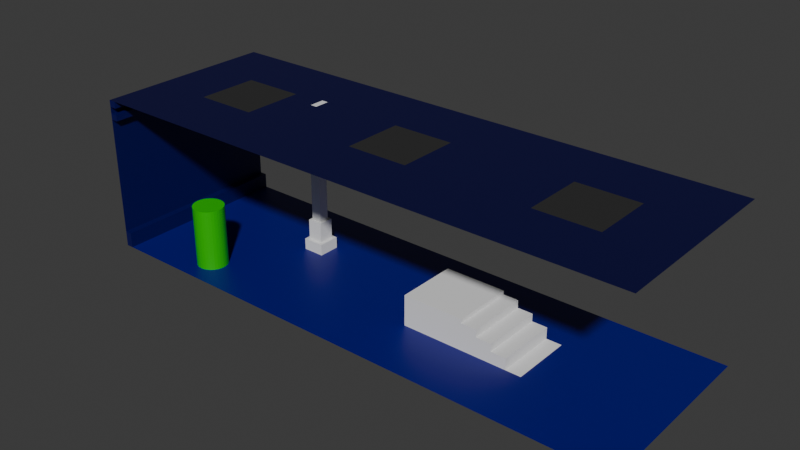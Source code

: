 # Source: ContructTomb.blend  (saved by Blender 4.3.34; exported with 4.5.12 LTS)
import bpy
from mathutils import Matrix  # noqa: F401  (used for matrix-valued properties, if any)

bpy.ops.wm.read_factory_settings(use_empty=True)
scene = bpy.context.scene
scene.name = 'Scene'

# ---- collections
col_floor = bpy.data.collections.new('Floor'); scene.collection.children.link(col_floor)
col_pillar = bpy.data.collections.new('Pillar'); scene.collection.children.link(col_pillar)
col_player = bpy.data.collections.new('Player'); scene.collection.children.link(col_player)
col_ceiling = bpy.data.collections.new('Ceiling'); scene.collection.children.link(col_ceiling)
col_wall = bpy.data.collections.new('Wall'); scene.collection.children.link(col_wall)

# ---- materials (node trees are filled in below, after node groups)
mat_dungeonfloorblue = bpy.data.materials.new('DungeonFloorBlue')
mat_dungeonfloorblue_001 = bpy.data.materials.new('DungeonFloorBlue.001')
mat_dungeonfloorblue_002 = bpy.data.materials.new('DungeonFloorBlue.002')
mat_playergreen = bpy.data.materials.new('PlayerGreen')
mat_dungeonceilingblue = bpy.data.materials.new('DungeonCeilingBlue')
mat_dungeonceiling_vent = bpy.data.materials.new('DungeonCeiling Vent')
mat_dungeonceiling_vent_001 = bpy.data.materials.new('DungeonCeiling Vent.001')
mat_dungeonceilingblue_001 = bpy.data.materials.new('DungeonCeilingBlue.001')
mat_dungeonceiling_vent_002 = bpy.data.materials.new('DungeonCeiling Vent.002')
mat_dungeonceilingblue_002 = bpy.data.materials.new('DungeonCeilingBlue.002')
mat_dungeonwallblue = bpy.data.materials.new('DungeonWallBlue')

# ---- material node trees
mat_dungeonfloorblue.use_nodes = True; mat_dungeonfloorblue.node_tree.nodes.clear()
_N = mat_dungeonfloorblue.node_tree.nodes; _L = mat_dungeonfloorblue.node_tree.links
n0 = _N.new('ShaderNodeBsdfPrincipled'); n0.name = 'Principled BSDF'; n0.location = (10, 300)
n0.inputs[0].default_value = (0.0006626, 0.0, 0.1859, 1.0)
n1 = _N.new('ShaderNodeOutputMaterial'); n1.name = 'Material Output'; n1.location = (300, 300)
_L.new(n0.outputs[0], n1.inputs[0])
n1.is_active_output = True
mat_dungeonfloorblue_001.use_nodes = True; mat_dungeonfloorblue_001.node_tree.nodes.clear()
_N = mat_dungeonfloorblue_001.node_tree.nodes; _L = mat_dungeonfloorblue_001.node_tree.links
n0 = _N.new('ShaderNodeBsdfPrincipled'); n0.name = 'Principled BSDF'; n0.location = (10, 300)
n0.inputs[0].default_value = (0.0006626, 0.0, 0.1859, 1.0)
n1 = _N.new('ShaderNodeOutputMaterial'); n1.name = 'Material Output'; n1.location = (300, 300)
_L.new(n0.outputs[0], n1.inputs[0])
n1.is_active_output = True
mat_dungeonfloorblue_002.use_nodes = True; mat_dungeonfloorblue_002.node_tree.nodes.clear()
_N = mat_dungeonfloorblue_002.node_tree.nodes; _L = mat_dungeonfloorblue_002.node_tree.links
n0 = _N.new('ShaderNodeBsdfPrincipled'); n0.name = 'Principled BSDF'; n0.location = (10, 300)
n0.inputs[0].default_value = (0.0006626, 0.0, 0.1859, 1.0)
n1 = _N.new('ShaderNodeOutputMaterial'); n1.name = 'Material Output'; n1.location = (300, 300)
_L.new(n0.outputs[0], n1.inputs[0])
n1.is_active_output = True
mat_playergreen.use_nodes = True; mat_playergreen.node_tree.nodes.clear()
_N = mat_playergreen.node_tree.nodes; _L = mat_playergreen.node_tree.links
n0 = _N.new('ShaderNodeBsdfPrincipled'); n0.name = 'Principled BSDF'; n0.location = (10, 300)
n0.inputs[0].default_value = (0.001091, 0.5176, 0.0, 1.0)
n1 = _N.new('ShaderNodeOutputMaterial'); n1.name = 'Material Output'; n1.location = (300, 300)
_L.new(n0.outputs[0], n1.inputs[0])
n1.is_active_output = True
mat_dungeonceilingblue.use_nodes = True; mat_dungeonceilingblue.node_tree.nodes.clear()
_N = mat_dungeonceilingblue.node_tree.nodes; _L = mat_dungeonceilingblue.node_tree.links
n0 = _N.new('ShaderNodeBsdfPrincipled'); n0.name = 'Principled BSDF'; n0.location = (10, 300)
n0.inputs[0].default_value = (0.0003492, 0.0, 0.04962, 1.0)
n1 = _N.new('ShaderNodeOutputMaterial'); n1.name = 'Material Output'; n1.location = (300, 300)
_L.new(n0.outputs[0], n1.inputs[0])
n1.is_active_output = True
mat_dungeonceiling_vent.use_nodes = True; mat_dungeonceiling_vent.node_tree.nodes.clear()
_N = mat_dungeonceiling_vent.node_tree.nodes; _L = mat_dungeonceiling_vent.node_tree.links
n0 = _N.new('ShaderNodeBsdfPrincipled'); n0.name = 'Principled BSDF'; n0.location = (10, 300)
n0.inputs[0].default_value = (0.02821, 0.02821, 0.02821, 1.0)
n1 = _N.new('ShaderNodeOutputMaterial'); n1.name = 'Material Output'; n1.location = (300, 300)
_L.new(n0.outputs[0], n1.inputs[0])
n1.is_active_output = True
mat_dungeonceiling_vent_001.use_nodes = True; mat_dungeonceiling_vent_001.node_tree.nodes.clear()
_N = mat_dungeonceiling_vent_001.node_tree.nodes; _L = mat_dungeonceiling_vent_001.node_tree.links
n0 = _N.new('ShaderNodeBsdfPrincipled'); n0.name = 'Principled BSDF'; n0.location = (10, 300)
n0.inputs[0].default_value = (0.02821, 0.02821, 0.02821, 1.0)
n1 = _N.new('ShaderNodeOutputMaterial'); n1.name = 'Material Output'; n1.location = (300, 300)
_L.new(n0.outputs[0], n1.inputs[0])
n1.is_active_output = True
mat_dungeonceilingblue_001.use_nodes = True; mat_dungeonceilingblue_001.node_tree.nodes.clear()
_N = mat_dungeonceilingblue_001.node_tree.nodes; _L = mat_dungeonceilingblue_001.node_tree.links
n0 = _N.new('ShaderNodeBsdfPrincipled'); n0.name = 'Principled BSDF'; n0.location = (10, 300)
n0.inputs[0].default_value = (0.0003492, 0.0, 0.04962, 1.0)
n1 = _N.new('ShaderNodeOutputMaterial'); n1.name = 'Material Output'; n1.location = (300, 300)
_L.new(n0.outputs[0], n1.inputs[0])
n1.is_active_output = True
mat_dungeonceiling_vent_002.use_nodes = True; mat_dungeonceiling_vent_002.node_tree.nodes.clear()
_N = mat_dungeonceiling_vent_002.node_tree.nodes; _L = mat_dungeonceiling_vent_002.node_tree.links
n0 = _N.new('ShaderNodeBsdfPrincipled'); n0.name = 'Principled BSDF'; n0.location = (10, 300)
n0.inputs[0].default_value = (0.02821, 0.02821, 0.02821, 1.0)
n1 = _N.new('ShaderNodeOutputMaterial'); n1.name = 'Material Output'; n1.location = (300, 300)
_L.new(n0.outputs[0], n1.inputs[0])
n1.is_active_output = True
mat_dungeonceilingblue_002.use_nodes = True; mat_dungeonceilingblue_002.node_tree.nodes.clear()
_N = mat_dungeonceilingblue_002.node_tree.nodes; _L = mat_dungeonceilingblue_002.node_tree.links
n0 = _N.new('ShaderNodeBsdfPrincipled'); n0.name = 'Principled BSDF'; n0.location = (10, 300)
n0.inputs[0].default_value = (0.0003492, 0.0, 0.04962, 1.0)
n1 = _N.new('ShaderNodeOutputMaterial'); n1.name = 'Material Output'; n1.location = (300, 300)
_L.new(n0.outputs[0], n1.inputs[0])
n1.is_active_output = True
mat_dungeonwallblue.use_nodes = True; mat_dungeonwallblue.node_tree.nodes.clear()
_N = mat_dungeonwallblue.node_tree.nodes; _L = mat_dungeonwallblue.node_tree.links
n0 = _N.new('ShaderNodeBsdfPrincipled'); n0.name = 'Principled BSDF'; n0.location = (10, 300)
n0.inputs[0].default_value = (0.0004656, 0.0, 0.08849, 1.0)
n1 = _N.new('ShaderNodeOutputMaterial'); n1.name = 'Material Output'; n1.location = (300, 300)
_L.new(n0.outputs[0], n1.inputs[0])
n1.is_active_output = True

# ---- world
world_world = bpy.data.worlds.new('World'); scene.world = world_world
world_world.use_nodes = True; world_world.node_tree.nodes.clear()
_N = world_world.node_tree.nodes; _L = world_world.node_tree.links
n0 = _N.new('ShaderNodeOutputWorld'); n0.name = 'World Output'; n0.location = (300, 300)
n1 = _N.new('ShaderNodeBackground'); n1.name = 'Background'; n1.location = (10, 300)
n1.inputs[0].default_value = (0.05088, 0.05088, 0.05088, 1.0)
_L.new(n1.outputs[0], n0.inputs[0])
n0.is_active_output = True
world_world.color = (0.05088, 0.05088, 0.05088)
world_world.sun_shadow_jitter_overblur = 0.0

# ---- meshes
me_cube_009 = bpy.data.meshes.new('Cube.009')
me_cube_009.from_pydata([(-1.0, -1.0, -1.0), (-1.0, -1.0, 1.0), (-1.0, 1.0, -1.0), (-1.0, 1.0, 1.0), (1.0, -1.0, -1.0), (1.0, -1.0, 1.0), (1.0, 1.0, -1.0), (1.0, 1.0, 1.0)], [], [(0, 1, 3, 2), (2, 3, 7, 6), (6, 7, 5, 4), (4, 5, 1, 0), (2, 6, 4, 0), (7, 3, 1, 5)])
me_cube_009.update()
me_cube_010 = bpy.data.meshes.new('Cube.010')
me_cube_010.from_pydata([(-1.0, -1.0, -1.0), (1.0, 1.0, -0.99), (-1.0, 1.0, -1.0), (1.0, -1.0, -0.99), (0.0, 1.0, -1.0), (-1.0, 1.0, 0.75), (0.0, -1.0, -1.0), (-1.0, -1.0, 0.75), (-0.5, 1.0, -1.0), (0.5, -1.0, -0.99), (0.5, 1.0, -0.99), (-0.5, -1.0, -1.0), (-0.5, 1.0, 0.75), (-0.5, -1.0, 0.75), (0.5, -1.0, -1.0), (0.5, 1.0, -0.25), (0.5, -1.0, -0.25), (1.0, -1.0, -1.0), (1.0, 1.0, -1.0), (0.0, -1.0, -0.25), (0.0, 1.0, -0.25), (0.5, 1.0, -1.0), (0.0, 1.0, 0.25), (-0.5, -1.0, 0.25), (0.0, -1.0, 0.25), (-0.5, 1.0, 0.25)], [], [(0, 7, 5, 2), (11, 23, 13, 7, 0), (1, 10, 9, 3), (24, 19, 20, 22), (8, 4, 6, 11), (14, 16, 19, 6), (21, 14, 9, 10), (2, 5, 12, 25, 8), (2, 8, 11, 0), (13, 23, 25, 12), (6, 19, 24, 23, 11), (4, 21, 14, 6), (8, 25, 22, 20, 4), (14, 17, 3, 9), (17, 18, 1, 3), (12, 5, 7, 13), (18, 21, 10, 1), (4, 20, 15, 21), (22, 25, 23, 24), (15, 20, 19, 16), (16, 14, 21, 15)])
me_cube_010.update()
me_plane = bpy.data.meshes.new('Plane')
me_plane.from_pydata([(-1.0, -1.0, 0.0), (1.0, -1.0, 0.0), (-1.0, 1.0, 0.0), (1.0, 1.0, 0.0)], [], [(0, 1, 3, 2)])
_uv = me_plane.uv_layers.new(name='UVMap')
_uv.uv.foreach_set('vector', [0.0, 0.0, 1.0, 0.0, 1.0, 1.0, 0.0, 1.0])
me_plane.materials.append(mat_dungeonfloorblue)
me_plane.update()
me_plane_001 = bpy.data.meshes.new('Plane.001')
me_plane_001.from_pydata([(-1.0, -1.0, 0.0), (1.0, -1.0, 0.0), (-1.0, 1.0, 0.0), (1.0, 1.0, 0.0)], [], [(0, 1, 3, 2)])
_uv = me_plane_001.uv_layers.new(name='UVMap')
_uv.uv.foreach_set('vector', [0.0, 0.0, 1.0, 0.0, 1.0, 1.0, 0.0, 1.0])
me_plane_001.materials.append(mat_dungeonfloorblue)
me_plane_001.update()
me_plane_002 = bpy.data.meshes.new('Plane.002')
me_plane_002.from_pydata([(-1.0, -1.0, 0.0), (1.0, -1.0, 0.0), (-1.0, 1.0, 0.0), (1.0, 1.0, 0.0)], [], [(0, 1, 3, 2)])
_uv = me_plane_002.uv_layers.new(name='UVMap')
_uv.uv.foreach_set('vector', [0.0, 0.0, 1.0, 0.0, 1.0, 1.0, 0.0, 1.0])
me_plane_002.materials.append(mat_dungeonfloorblue)
me_plane_002.update()
me_plane_003 = bpy.data.meshes.new('Plane.003')
me_plane_003.from_pydata([(-1.0, -1.0, 0.0), (1.0, -1.0, 0.0), (-1.0, 1.0, 0.0), (1.0, 1.0, 0.0)], [], [(0, 1, 3, 2)])
_uv = me_plane_003.uv_layers.new(name='UVMap')
_uv.uv.foreach_set('vector', [0.0, 0.0, 1.0, 0.0, 1.0, 1.0, 0.0, 1.0])
me_plane_003.materials.append(mat_dungeonfloorblue)
me_plane_003.update()
me_plane_027 = bpy.data.meshes.new('Plane.027')
me_plane_027.from_pydata([(-1.0, -1.0, 0.0), (1.0, -1.0, 0.0), (-1.0, 1.0, 0.0), (1.0, 1.0, 0.0)], [], [(0, 1, 3, 2)])
_uv = me_plane_027.uv_layers.new(name='UVMap')
_uv.uv.foreach_set('vector', [0.0, 0.0, 1.0, 0.0, 1.0, 1.0, 0.0, 1.0])
me_plane_027.materials.append(mat_dungeonfloorblue_001)
me_plane_027.update()
me_plane_010 = bpy.data.meshes.new('Plane.010')
me_plane_010.from_pydata([(-1.0, -1.0, 0.0), (1.0, -1.0, 0.0), (-1.0, 1.0, 0.0), (1.0, 1.0, 0.0)], [], [(0, 1, 3, 2)])
_uv = me_plane_010.uv_layers.new(name='UVMap')
_uv.uv.foreach_set('vector', [0.0, 0.0, 1.0, 0.0, 1.0, 1.0, 0.0, 1.0])
me_plane_010.materials.append(mat_dungeonfloorblue)
me_plane_010.update()
me_plane_011 = bpy.data.meshes.new('Plane.011')
me_plane_011.from_pydata([(-1.0, -1.0, 0.0), (1.0, -1.0, 0.0), (-1.0, 1.0, 0.0), (1.0, 1.0, 0.0)], [], [(0, 1, 3, 2)])
_uv = me_plane_011.uv_layers.new(name='UVMap')
_uv.uv.foreach_set('vector', [0.0, 0.0, 1.0, 0.0, 1.0, 1.0, 0.0, 1.0])
me_plane_011.materials.append(mat_dungeonfloorblue)
me_plane_011.update()
me_plane_012 = bpy.data.meshes.new('Plane.012')
me_plane_012.from_pydata([(-1.0, -1.0, 0.0), (1.0, -1.0, 0.0), (-1.0, 1.0, 0.0), (1.0, 1.0, 0.0)], [], [(0, 1, 3, 2)])
_uv = me_plane_012.uv_layers.new(name='UVMap')
_uv.uv.foreach_set('vector', [0.0, 0.0, 1.0, 0.0, 1.0, 1.0, 0.0, 1.0])
me_plane_012.materials.append(mat_dungeonfloorblue)
me_plane_012.update()
me_plane_013 = bpy.data.meshes.new('Plane.013')
me_plane_013.from_pydata([(-1.0, -1.0, 0.0), (1.0, -1.0, 0.0), (-1.0, 1.0, 0.0), (1.0, 1.0, 0.0)], [], [(0, 1, 3, 2)])
_uv = me_plane_013.uv_layers.new(name='UVMap')
_uv.uv.foreach_set('vector', [0.0, 0.0, 1.0, 0.0, 1.0, 1.0, 0.0, 1.0])
me_plane_013.materials.append(mat_dungeonfloorblue)
me_plane_013.update()
me_plane_014 = bpy.data.meshes.new('Plane.014')
me_plane_014.from_pydata([(-1.0, -1.0, 0.0), (1.0, -1.0, 0.0), (-1.0, 1.0, 0.0), (1.0, 1.0, 0.0)], [], [(0, 1, 3, 2)])
_uv = me_plane_014.uv_layers.new(name='UVMap')
_uv.uv.foreach_set('vector', [0.0, 0.0, 1.0, 0.0, 1.0, 1.0, 0.0, 1.0])
me_plane_014.materials.append(mat_dungeonfloorblue)
me_plane_014.update()
me_plane_028 = bpy.data.meshes.new('Plane.028')
me_plane_028.from_pydata([(-1.0, -1.0, 0.0), (1.0, -1.0, 0.0), (-1.0, 1.0, 0.0), (1.0, 1.0, 0.0)], [], [(0, 1, 3, 2)])
_uv = me_plane_028.uv_layers.new(name='UVMap')
_uv.uv.foreach_set('vector', [0.0, 0.0, 1.0, 0.0, 1.0, 1.0, 0.0, 1.0])
me_plane_028.materials.append(mat_dungeonfloorblue_001)
me_plane_028.update()
me_plane_029 = bpy.data.meshes.new('Plane.029')
me_plane_029.from_pydata([(-1.0, -1.0, 0.0), (1.0, -1.0, 0.0), (-1.0, 1.0, 0.0), (1.0, 1.0, 0.0)], [], [(0, 1, 3, 2)])
_uv = me_plane_029.uv_layers.new(name='UVMap')
_uv.uv.foreach_set('vector', [0.0, 0.0, 1.0, 0.0, 1.0, 1.0, 0.0, 1.0])
me_plane_029.materials.append(mat_dungeonfloorblue_001)
me_plane_029.update()
me_plane_030 = bpy.data.meshes.new('Plane.030')
me_plane_030.from_pydata([(-1.0, -1.0, 0.0), (1.0, -1.0, 0.0), (-1.0, 1.0, 0.0), (1.0, 1.0, 0.0)], [], [(0, 1, 3, 2)])
_uv = me_plane_030.uv_layers.new(name='UVMap')
_uv.uv.foreach_set('vector', [0.0, 0.0, 1.0, 0.0, 1.0, 1.0, 0.0, 1.0])
me_plane_030.materials.append(mat_dungeonfloorblue_001)
me_plane_030.update()
me_plane_031 = bpy.data.meshes.new('Plane.031')
me_plane_031.from_pydata([(-1.0, -1.0, 0.0), (1.0, -1.0, 0.0), (-1.0, 1.0, 0.0), (1.0, 1.0, 0.0)], [], [(0, 1, 3, 2)])
_uv = me_plane_031.uv_layers.new(name='UVMap')
_uv.uv.foreach_set('vector', [0.0, 0.0, 1.0, 0.0, 1.0, 1.0, 0.0, 1.0])
me_plane_031.materials.append(mat_dungeonfloorblue_001)
me_plane_031.update()
me_plane_032 = bpy.data.meshes.new('Plane.032')
me_plane_032.from_pydata([(-1.0, -1.0, 0.0), (1.0, -1.0, 0.0), (-1.0, 1.0, 0.0), (1.0, 1.0, 0.0)], [], [(0, 1, 3, 2)])
_uv = me_plane_032.uv_layers.new(name='UVMap')
_uv.uv.foreach_set('vector', [0.0, 0.0, 1.0, 0.0, 1.0, 1.0, 0.0, 1.0])
me_plane_032.materials.append(mat_dungeonfloorblue_001)
me_plane_032.update()
me_plane_033 = bpy.data.meshes.new('Plane.033')
me_plane_033.from_pydata([(-1.0, -1.0, 0.0), (1.0, -1.0, 0.0), (-1.0, 1.0, 0.0), (1.0, 1.0, 0.0)], [], [(0, 1, 3, 2)])
_uv = me_plane_033.uv_layers.new(name='UVMap')
_uv.uv.foreach_set('vector', [0.0, 0.0, 1.0, 0.0, 1.0, 1.0, 0.0, 1.0])
me_plane_033.materials.append(mat_dungeonfloorblue_001)
me_plane_033.update()
me_plane_034 = bpy.data.meshes.new('Plane.034')
me_plane_034.from_pydata([(-1.0, -1.0, 0.0), (1.0, -1.0, 0.0), (-1.0, 1.0, 0.0), (1.0, 1.0, 0.0)], [], [(0, 1, 3, 2)])
_uv = me_plane_034.uv_layers.new(name='UVMap')
_uv.uv.foreach_set('vector', [0.0, 0.0, 1.0, 0.0, 1.0, 1.0, 0.0, 1.0])
me_plane_034.materials.append(mat_dungeonfloorblue_001)
me_plane_034.update()
me_plane_035 = bpy.data.meshes.new('Plane.035')
me_plane_035.from_pydata([(-1.0, -1.0, 0.0), (1.0, -1.0, 0.0), (-1.0, 1.0, 0.0), (1.0, 1.0, 0.0)], [], [(0, 1, 3, 2)])
_uv = me_plane_035.uv_layers.new(name='UVMap')
_uv.uv.foreach_set('vector', [0.0, 0.0, 1.0, 0.0, 1.0, 1.0, 0.0, 1.0])
me_plane_035.materials.append(mat_dungeonfloorblue_001)
me_plane_035.update()
me_plane_036 = bpy.data.meshes.new('Plane.036')
me_plane_036.from_pydata([(-1.0, -1.0, 0.0), (1.0, -1.0, 0.0), (-1.0, 1.0, 0.0), (1.0, 1.0, 0.0)], [], [(0, 1, 3, 2)])
_uv = me_plane_036.uv_layers.new(name='UVMap')
_uv.uv.foreach_set('vector', [0.0, 0.0, 1.0, 0.0, 1.0, 1.0, 0.0, 1.0])
me_plane_036.materials.append(mat_dungeonfloorblue_002)
me_plane_036.update()
me_plane_037 = bpy.data.meshes.new('Plane.037')
me_plane_037.from_pydata([(-1.0, -1.0, 0.0), (1.0, -1.0, 0.0), (-1.0, 1.0, 0.0), (1.0, 1.0, 0.0)], [], [(0, 1, 3, 2)])
_uv = me_plane_037.uv_layers.new(name='UVMap')
_uv.uv.foreach_set('vector', [0.0, 0.0, 1.0, 0.0, 1.0, 1.0, 0.0, 1.0])
me_plane_037.materials.append(mat_dungeonfloorblue_002)
me_plane_037.update()
me_plane_038 = bpy.data.meshes.new('Plane.038')
me_plane_038.from_pydata([(-1.0, -1.0, 0.0), (1.0, -1.0, 0.0), (-1.0, 1.0, 0.0), (1.0, 1.0, 0.0)], [], [(0, 1, 3, 2)])
_uv = me_plane_038.uv_layers.new(name='UVMap')
_uv.uv.foreach_set('vector', [0.0, 0.0, 1.0, 0.0, 1.0, 1.0, 0.0, 1.0])
me_plane_038.materials.append(mat_dungeonfloorblue_002)
me_plane_038.update()
me_plane_039 = bpy.data.meshes.new('Plane.039')
me_plane_039.from_pydata([(-1.0, -1.0, 0.0), (1.0, -1.0, 0.0), (-1.0, 1.0, 0.0), (1.0, 1.0, 0.0)], [], [(0, 1, 3, 2)])
_uv = me_plane_039.uv_layers.new(name='UVMap')
_uv.uv.foreach_set('vector', [0.0, 0.0, 1.0, 0.0, 1.0, 1.0, 0.0, 1.0])
me_plane_039.materials.append(mat_dungeonfloorblue_002)
me_plane_039.update()
me_plane_040 = bpy.data.meshes.new('Plane.040')
me_plane_040.from_pydata([(-1.0, -1.0, 0.0), (1.0, -1.0, 0.0), (-1.0, 1.0, 0.0), (1.0, 1.0, 0.0)], [], [(0, 1, 3, 2)])
_uv = me_plane_040.uv_layers.new(name='UVMap')
_uv.uv.foreach_set('vector', [0.0, 0.0, 1.0, 0.0, 1.0, 1.0, 0.0, 1.0])
me_plane_040.materials.append(mat_dungeonfloorblue_002)
me_plane_040.update()
me_plane_041 = bpy.data.meshes.new('Plane.041')
me_plane_041.from_pydata([(-1.0, -1.0, 0.0), (1.0, -1.0, 0.0), (-1.0, 1.0, 0.0), (1.0, 1.0, 0.0)], [], [(0, 1, 3, 2)])
_uv = me_plane_041.uv_layers.new(name='UVMap')
_uv.uv.foreach_set('vector', [0.0, 0.0, 1.0, 0.0, 1.0, 1.0, 0.0, 1.0])
me_plane_041.materials.append(mat_dungeonfloorblue_002)
me_plane_041.update()
me_plane_042 = bpy.data.meshes.new('Plane.042')
me_plane_042.from_pydata([(-1.0, -1.0, 0.0), (1.0, -1.0, 0.0), (-1.0, 1.0, 0.0), (1.0, 1.0, 0.0)], [], [(0, 1, 3, 2)])
_uv = me_plane_042.uv_layers.new(name='UVMap')
_uv.uv.foreach_set('vector', [0.0, 0.0, 1.0, 0.0, 1.0, 1.0, 0.0, 1.0])
me_plane_042.materials.append(mat_dungeonfloorblue_002)
me_plane_042.update()
me_plane_043 = bpy.data.meshes.new('Plane.043')
me_plane_043.from_pydata([(-1.0, -1.0, 0.0), (1.0, -1.0, 0.0), (-1.0, 1.0, 0.0), (1.0, 1.0, 0.0)], [], [(0, 1, 3, 2)])
_uv = me_plane_043.uv_layers.new(name='UVMap')
_uv.uv.foreach_set('vector', [0.0, 0.0, 1.0, 0.0, 1.0, 1.0, 0.0, 1.0])
me_plane_043.materials.append(mat_dungeonfloorblue_002)
me_plane_043.update()
me_plane_044 = bpy.data.meshes.new('Plane.044')
me_plane_044.from_pydata([(-1.0, -1.0, 0.0), (1.0, -1.0, 0.0), (-1.0, 1.0, 0.0), (1.0, 1.0, 0.0)], [], [(0, 1, 3, 2)])
_uv = me_plane_044.uv_layers.new(name='UVMap')
_uv.uv.foreach_set('vector', [0.0, 0.0, 1.0, 0.0, 1.0, 1.0, 0.0, 1.0])
me_plane_044.materials.append(mat_dungeonfloorblue_002)
me_plane_044.update()
me_cube_008 = bpy.data.meshes.new('Cube.008')
me_cube_008.from_pydata([(-0.25, -0.25, -0.25), (-0.25, -0.25, 0.25), (-0.25, 0.25, -0.25), (-0.25, 0.25, 0.25), (0.25, -0.25, -0.25), (0.25, -0.25, 0.25), (0.25, 0.25, -0.25), (0.25, 0.25, 0.25), (-0.25, -0.25, 0.125), (-0.25, 0.25, 0.125), (0.25, 0.25, 0.125), (0.25, -0.25, 0.125), (-0.25, 0.25, -0.2125), (0.25, 0.25, -0.2125), (0.25, -0.25, -0.2125), (-0.25, -0.25, -0.2125), (-0.25, -0.25, -0.145), (-0.25, 0.25, -0.145), (0.25, 0.25, -0.145), (0.25, -0.25, -0.145), (-0.1696, -0.1696, -0.145), (-0.1696, -0.1696, 0.125), (0.1696, -0.1696, 0.125), (0.1696, 0.1696, 0.125), (-0.1696, 0.1696, 0.125), (-0.1696, 0.1696, -0.145), (0.1696, 0.1696, -0.145), (0.1696, -0.1696, -0.145), (-0.3546, 0.3546, -0.25), (-0.3546, -0.3546, -0.25), (-0.3546, 0.3546, -0.2125), (0.3546, 0.3546, -0.25), (0.3546, 0.3546, -0.2125), (0.3546, -0.3546, -0.25), (0.3546, -0.3546, -0.2125), (-0.3546, -0.3546, -0.2125)], [], [(8, 1, 3, 9), (9, 3, 7, 10), (10, 7, 5, 11), (11, 5, 1, 8), (2, 6, 4, 0), (7, 3, 1, 5), (10, 11, 22, 23), (8, 9, 24, 21), (17, 16, 20, 25), (19, 18, 26, 27), (6, 2, 28, 31), (13, 14, 34, 32), (0, 4, 33, 29), (12, 13, 32, 30), (15, 16, 17, 12), (12, 17, 18, 13), (13, 18, 19, 14), (14, 19, 16, 15), (27, 22, 21, 20), (26, 23, 22, 27), (25, 24, 23, 26), (20, 21, 24, 25), (16, 19, 27, 20), (18, 17, 25, 26), (9, 10, 23, 24), (11, 8, 21, 22), (29, 35, 30, 28), (28, 30, 32, 31), (31, 32, 34, 33), (33, 34, 35, 29), (15, 12, 30, 35), (2, 0, 29, 28), (4, 6, 31, 33), (14, 15, 35, 34)])
_uv = me_cube_008.uv_layers.new(name='UVMap')
_uv.uv.foreach_set('vector', [0.5625, 0.0, 0.625, 0.0, 0.625, 0.25, 0.5625, 0.25, 0.5625, 0.25, 0.625, 0.25, 0.625, 0.5, 0.5625, 0.5, 0.5625, 0.5, 0.625, 0.5, 0.625, 0.75, 0.5625, 0.75, 0.5625, 0.75, 0.625, 0.75, 0.625, 1.0, 0.5625, 1.0, 0.125, 0.5, 0.375, 0.5, 0.375, 0.75, 0.125, 0.75, 0.625, 0.5, 0.875, 0.5, 0.875, 0.75, 0.625, 0.75, 0.5625, 0.5, 0.5625, 0.75, 0.5625, 0.75, 0.5625, 0.5, 0.5625, 0.0, 0.5625, 0.25, 0.5625, 0.25, 0.5625, 0.0, 0.4275, 0.25, 0.4275, 0.0, 0.4275, 0.0, 0.4275, 0.25, 0.4275, 0.75, 0.4275, 0.5, 0.4275, 0.5, 0.4275, 0.75, 0.375, 0.5, 0.125, 0.5, 0.125, 0.5, 0.375, 0.5, 0.3938, 0.5, 0.3938, 0.75, 0.3938, 0.75, 0.3938, 0.5, 0.125, 0.75, 0.375, 0.75, 0.375, 0.75, 0.125, 0.75, 0.3938, 0.25, 0.3938, 0.5, 0.3938, 0.5, 0.3938, 0.25, 0.3938, 0.0, 0.4275, 0.0, 0.4275, 0.25, 0.3938, 0.25, 0.3938, 0.25, 0.4275, 0.25, 0.4275, 0.5, 0.3938, 0.5, 0.3938, 0.5, 0.4275, 0.5, 0.4275, 0.75, 0.3938, 0.75, 0.3938, 0.75, 0.4275, 0.75, 0.4275, 1.0, 0.3938, 1.0, 0.4275, 0.75, 0.5625, 0.75, 0.5625, 1.0, 0.4275, 1.0, 0.4275, 0.5, 0.5625, 0.5, 0.5625, 0.75, 0.4275, 0.75, 0.4275, 0.25, 0.5625, 0.25, 0.5625, 0.5, 0.4275, 0.5, 0.4275, 0.0, 0.5625, 0.0, 0.5625, 0.25, 0.4275, 0.25, 0.4275, 1.0, 0.4275, 0.75, 0.4275, 0.75, 0.4275, 1.0, 0.4275, 0.5, 0.4275, 0.25, 0.4275, 0.25, 0.4275, 0.5, 0.5625, 0.25, 0.5625, 0.5, 0.5625, 0.5, 0.5625, 0.25, 0.5625, 0.75, 0.5625, 1.0, 0.5625, 1.0, 0.5625, 0.75, 0.375, 0.0, 0.3938, 0.0, 0.3938, 0.25, 0.375, 0.25, 0.375, 0.25, 0.3938, 0.25, 0.3938, 0.5, 0.375, 0.5, 0.375, 0.5, 0.3938, 0.5, 0.3938, 0.75, 0.375, 0.75, 0.375, 0.75, 0.3938, 0.75, 0.3938, 1.0, 0.375, 1.0, 0.3938, 0.0, 0.3938, 0.25, 0.3938, 0.25, 0.3938, 0.0, 0.125, 0.5, 0.125, 0.75, 0.125, 0.75, 0.125, 0.5, 0.375, 0.75, 0.375, 0.5, 0.375, 0.5, 0.375, 0.75, 0.3938, 0.75, 0.3938, 1.0, 0.3938, 1.0, 0.3938, 0.75])
me_cube_008.update()
me_cylinder_004 = bpy.data.meshes.new('Cylinder.004')
me_cylinder_004.from_pydata([(0.0, 0.5, -0.9), (0.0, 0.5, 0.9), (0.09755, 0.4904, -0.9), (0.09755, 0.4904, 0.9), (0.1913, 0.4619, -0.9), (0.1913, 0.4619, 0.9), (0.2778, 0.4157, -0.9), (0.2778, 0.4157, 0.9), (0.3536, 0.3536, -0.9), (0.3536, 0.3536, 0.9), (0.4157, 0.2778, -0.9), (0.4157, 0.2778, 0.9), (0.4619, 0.1913, -0.9), (0.4619, 0.1913, 0.9), (0.4904, 0.09755, -0.9), (0.4904, 0.09755, 0.9), (0.5, 0.0, -0.9), (0.5, 0.0, 0.9), (0.4904, -0.09755, -0.9), (0.4904, -0.09755, 0.9), (0.4619, -0.1913, -0.9), (0.4619, -0.1913, 0.9), (0.4157, -0.2778, -0.9), (0.4157, -0.2778, 0.9), (0.3536, -0.3536, -0.9), (0.3536, -0.3536, 0.9), (0.2778, -0.4157, -0.9), (0.2778, -0.4157, 0.9), (0.1913, -0.4619, -0.9), (0.1913, -0.4619, 0.9), (0.09755, -0.4904, -0.9), (0.09755, -0.4904, 0.9), (0.0, -0.5, -0.9), (0.0, -0.5, 0.9), (-0.09755, -0.4904, -0.9), (-0.09755, -0.4904, 0.9), (-0.1913, -0.4619, -0.9), (-0.1913, -0.4619, 0.9), (-0.2778, -0.4157, -0.9), (-0.2778, -0.4157, 0.9), (-0.3536, -0.3536, -0.9), (-0.3536, -0.3536, 0.9), (-0.4157, -0.2778, -0.9), (-0.4157, -0.2778, 0.9), (-0.4619, -0.1913, -0.9), (-0.4619, -0.1913, 0.9), (-0.4904, -0.09755, -0.9), (-0.4904, -0.09755, 0.9), (-0.5, 0.0, -0.9), (-0.5, 0.0, 0.9), (-0.4904, 0.09755, -0.9), (-0.4904, 0.09755, 0.9), (-0.4619, 0.1913, -0.9), (-0.4619, 0.1913, 0.9), (-0.4157, 0.2778, -0.9), (-0.4157, 0.2778, 0.9), (-0.3536, 0.3536, -0.9), (-0.3536, 0.3536, 0.9), (-0.2778, 0.4157, -0.9), (-0.2778, 0.4157, 0.9), (-0.1913, 0.4619, -0.9), (-0.1913, 0.4619, 0.9), (-0.09755, 0.4904, -0.9), (-0.09755, 0.4904, 0.9)], [], [(0, 1, 3, 2), (2, 3, 5, 4), (4, 5, 7, 6), (6, 7, 9, 8), (8, 9, 11, 10), (10, 11, 13, 12), (12, 13, 15, 14), (14, 15, 17, 16), (16, 17, 19, 18), (18, 19, 21, 20), (20, 21, 23, 22), (22, 23, 25, 24), (24, 25, 27, 26), (26, 27, 29, 28), (28, 29, 31, 30), (30, 31, 33, 32), (32, 33, 35, 34), (34, 35, 37, 36), (36, 37, 39, 38), (38, 39, 41, 40), (40, 41, 43, 42), (42, 43, 45, 44), (44, 45, 47, 46), (46, 47, 49, 48), (48, 49, 51, 50), (50, 51, 53, 52), (52, 53, 55, 54), (54, 55, 57, 56), (56, 57, 59, 58), (58, 59, 61, 60), (3, 1, 63, 61, 59, 57, 55, 53, 51, 49, 47, 45, 43, 41, 39, 37, 35, 33, 31, 29, 27, 25, 23, 21, 19, 17, 15, 13, 11, 9, 7, 5), (60, 61, 63, 62), (62, 63, 1, 0), (0, 2, 4, 6, 8, 10, 12, 14, 16, 18, 20, 22, 24, 26, 28, 30, 32, 34, 36, 38, 40, 42, 44, 46, 48, 50, 52, 54, 56, 58, 60, 62)])
_uv = me_cylinder_004.uv_layers.new(name='UVMap')
_uv.uv.foreach_set('vector', [1.0, 0.5, 1.0, 1.0, 0.9688, 1.0, 0.9688, 0.5, 0.9688, 0.5, 0.9688, 1.0, 0.9375, 1.0, 0.9375, 0.5, 0.9375, 0.5, 0.9375, 1.0, 0.9062, 1.0, 0.9062, 0.5, 0.9062, 0.5, 0.9062, 1.0, 0.875, 1.0, 0.875, 0.5, 0.875, 0.5, 0.875, 1.0, 0.8438, 1.0, 0.8438, 0.5, 0.8438, 0.5, 0.8438, 1.0, 0.8125, 1.0, 0.8125, 0.5, 0.8125, 0.5, 0.8125, 1.0, 0.7812, 1.0, 0.7812, 0.5, 0.7812, 0.5, 0.7812, 1.0, 0.75, 1.0, 0.75, 0.5, 0.75, 0.5, 0.75, 1.0, 0.7188, 1.0, 0.7188, 0.5, 0.7188, 0.5, 0.7188, 1.0, 0.6875, 1.0, 0.6875, 0.5, 0.6875, 0.5, 0.6875, 1.0, 0.6562, 1.0, 0.6562, 0.5, 0.6562, 0.5, 0.6562, 1.0, 0.625, 1.0, 0.625, 0.5, 0.625, 0.5, 0.625, 1.0, 0.5938, 1.0, 0.5938, 0.5, 0.5938, 0.5, 0.5938, 1.0, 0.5625, 1.0, 0.5625, 0.5, 0.5625, 0.5, 0.5625, 1.0, 0.5312, 1.0, 0.5312, 0.5, 0.5312, 0.5, 0.5312, 1.0, 0.5, 1.0, 0.5, 0.5, 0.5, 0.5, 0.5, 1.0, 0.4688, 1.0, 0.4688, 0.5, 0.4688, 0.5, 0.4688, 1.0, 0.4375, 1.0, 0.4375, 0.5, 0.4375, 0.5, 0.4375, 1.0, 0.4062, 1.0, 0.4062, 0.5, 0.4062, 0.5, 0.4062, 1.0, 0.375, 1.0, 0.375, 0.5, 0.375, 0.5, 0.375, 1.0, 0.3438, 1.0, 0.3438, 0.5, 0.3438, 0.5, 0.3438, 1.0, 0.3125, 1.0, 0.3125, 0.5, 0.3125, 0.5, 0.3125, 1.0, 0.2812, 1.0, 0.2812, 0.5, 0.2812, 0.5, 0.2812, 1.0, 0.25, 1.0, 0.25, 0.5, 0.25, 0.5, 0.25, 1.0, 0.2188, 1.0, 0.2188, 0.5, 0.2188, 0.5, 0.2188, 1.0, 0.1875, 1.0, 0.1875, 0.5, 0.1875, 0.5, 0.1875, 1.0, 0.1562, 1.0, 0.1562, 0.5, 0.1562, 0.5, 0.1562, 1.0, 0.125, 1.0, 0.125, 0.5, 0.125, 0.5, 0.125, 1.0, 0.09375, 1.0, 0.09375, 0.5, 0.09375, 0.5, 0.09375, 1.0, 0.0625, 1.0, 0.0625, 0.5, 0.2968, 0.4854, 0.25, 0.49, 0.2032, 0.4854, 0.1582, 0.4717, 0.1167, 0.4496, 0.08029, 0.4197, 0.05045, 0.3833, 0.02827, 0.3418, 0.01461, 0.2968, 0.01, 0.25, 0.01461, 0.2032, 0.02827, 0.1582, 0.05045, 0.1167, 0.08029, 0.08029, 0.1167, 0.05045, 0.1582, 0.02827, 0.2032, 0.01461, 0.25, 0.01, 0.2968, 0.01461, 0.3418, 0.02827, 0.3833, 0.05045, 0.4197, 0.08029, 0.4496, 0.1167, 0.4717, 0.1582, 0.4854, 0.2032, 0.49, 0.25, 0.4854, 0.2968, 0.4717, 0.3418, 0.4496, 0.3833, 0.4197, 0.4197, 0.3833, 0.4496, 0.3418, 0.4717, 0.0625, 0.5, 0.0625, 1.0, 0.03125, 1.0, 0.03125, 0.5, 0.03125, 0.5, 0.03125, 1.0, 0.0, 1.0, 0.0, 0.5, 0.75, 0.49, 0.7968, 0.4854, 0.8418, 0.4717, 0.8833, 0.4496, 0.9197, 0.4197, 0.9496, 0.3833, 0.9717, 0.3418, 0.9854, 0.2968, 0.99, 0.25, 0.9854, 0.2032, 0.9717, 0.1582, 0.9496, 0.1167, 0.9197, 0.08029, 0.8833, 0.05045, 0.8418, 0.02827, 0.7968, 0.01461, 0.75, 0.01, 0.7032, 0.01461, 0.6582, 0.02827, 0.6167, 0.05045, 0.5803, 0.08029, 0.5504, 0.1167, 0.5283, 0.1582, 0.5146, 0.2032, 0.51, 0.25, 0.5146, 0.2968, 0.5283, 0.3418, 0.5504, 0.3833, 0.5803, 0.4197, 0.6167, 0.4496, 0.6582, 0.4717, 0.7032, 0.4854])
me_cylinder_004.materials.append(mat_playergreen)
me_cylinder_004.update()
me_plane_015 = bpy.data.meshes.new('Plane.015')
me_plane_015.from_pydata([(-1.0, -1.0, 0.0), (1.0, -1.0, 0.0), (-1.0, 1.0, 0.0), (1.0, 1.0, 0.0)], [], [(0, 1, 3, 2)])
_uv = me_plane_015.uv_layers.new(name='UVMap')
_uv.uv.foreach_set('vector', [0.0, 0.0, 1.0, 0.0, 1.0, 1.0, 0.0, 1.0])
me_plane_015.materials.append(mat_dungeonceilingblue)
me_plane_015.update()
me_plane_016 = bpy.data.meshes.new('Plane.016')
me_plane_016.from_pydata([(-1.0, -1.0, 0.0), (1.0, -1.0, 0.0), (-1.0, 1.0, 0.0), (1.0, 1.0, 0.0)], [], [(0, 1, 3, 2)])
_uv = me_plane_016.uv_layers.new(name='UVMap')
_uv.uv.foreach_set('vector', [0.0, 0.0, 1.0, 0.0, 1.0, 1.0, 0.0, 1.0])
me_plane_016.materials.append(mat_dungeonceilingblue)
me_plane_016.update()
me_plane_017 = bpy.data.meshes.new('Plane.017')
me_plane_017.from_pydata([(-1.0, -1.0, 0.0), (1.0, -1.0, 0.0), (-1.0, 1.0, 0.0), (1.0, 1.0, 0.0)], [], [(0, 1, 3, 2)])
_uv = me_plane_017.uv_layers.new(name='UVMap')
_uv.uv.foreach_set('vector', [0.0, 0.0, 1.0, 0.0, 1.0, 1.0, 0.0, 1.0])
me_plane_017.materials.append(mat_dungeonceilingblue)
me_plane_017.update()
me_plane_018 = bpy.data.meshes.new('Plane.018')
me_plane_018.from_pydata([(-1.0, -1.0, 0.0), (1.0, -1.0, 0.0), (-1.0, 1.0, 0.0), (1.0, 1.0, 0.0)], [], [(0, 1, 3, 2)])
_uv = me_plane_018.uv_layers.new(name='UVMap')
_uv.uv.foreach_set('vector', [0.0, 0.0, 1.0, 0.0, 1.0, 1.0, 0.0, 1.0])
me_plane_018.materials.append(mat_dungeonceilingblue)
me_plane_018.update()
me_plane_019 = bpy.data.meshes.new('Plane.019')
me_plane_019.from_pydata([(-1.0, -1.0, 0.0), (1.0, -1.0, 0.0), (-1.0, 1.0, 0.0), (1.0, 1.0, 0.0)], [], [(0, 1, 3, 2)])
_uv = me_plane_019.uv_layers.new(name='UVMap')
_uv.uv.foreach_set('vector', [0.0, 0.0, 1.0, 0.0, 1.0, 1.0, 0.0, 1.0])
me_plane_019.materials.append(mat_dungeonceilingblue)
me_plane_019.update()
me_plane_020 = bpy.data.meshes.new('Plane.020')
me_plane_020.from_pydata([(-1.0, -1.0, 0.0), (1.0, -1.0, 0.0), (-1.0, 1.0, 0.0), (1.0, 1.0, 0.0)], [], [(0, 1, 3, 2)])
_uv = me_plane_020.uv_layers.new(name='UVMap')
_uv.uv.foreach_set('vector', [0.0, 0.0, 1.0, 0.0, 1.0, 1.0, 0.0, 1.0])
me_plane_020.materials.append(mat_dungeonceilingblue)
me_plane_020.update()
me_plane_021 = bpy.data.meshes.new('Plane.021')
me_plane_021.from_pydata([(-1.0, -1.0, 0.0), (1.0, -1.0, 0.0), (-1.0, 1.0, 0.0), (1.0, 1.0, 0.0)], [], [(0, 1, 3, 2)])
_uv = me_plane_021.uv_layers.new(name='UVMap')
_uv.uv.foreach_set('vector', [0.0, 0.0, 1.0, 0.0, 1.0, 1.0, 0.0, 1.0])
me_plane_021.materials.append(mat_dungeonceilingblue)
me_plane_021.update()
me_plane_023 = bpy.data.meshes.new('Plane.023')
me_plane_023.from_pydata([(-1.0, -1.0, 0.0), (1.0, -1.0, 0.0), (-1.0, 1.0, 0.0), (1.0, 1.0, 0.0)], [], [(0, 1, 3, 2)])
_uv = me_plane_023.uv_layers.new(name='UVMap')
_uv.uv.foreach_set('vector', [0.0, 0.0, 1.0, 0.0, 1.0, 1.0, 0.0, 1.0])
me_plane_023.materials.append(mat_dungeonceilingblue)
me_plane_023.update()
me_plane_022 = bpy.data.meshes.new('Plane.022')
me_plane_022.from_pydata([(-1.0, -1.0, 0.0), (1.0, -1.0, 0.0), (-1.0, 1.0, 0.0), (1.0, 1.0, 0.0)], [], [(0, 1, 3, 2)])
_uv = me_plane_022.uv_layers.new(name='UVMap')
_uv.uv.foreach_set('vector', [0.0, 0.0, 1.0, 0.0, 1.0, 1.0, 0.0, 1.0])
me_plane_022.materials.append(mat_dungeonceiling_vent)
me_plane_022.update()
me_plane_045 = bpy.data.meshes.new('Plane.045')
me_plane_045.from_pydata([(-1.0, -1.0, 0.0), (1.0, -1.0, 0.0), (-1.0, 1.0, 0.0), (1.0, 1.0, 0.0)], [], [(0, 1, 3, 2)])
_uv = me_plane_045.uv_layers.new(name='UVMap')
_uv.uv.foreach_set('vector', [0.0, 0.0, 1.0, 0.0, 1.0, 1.0, 0.0, 1.0])
me_plane_045.materials.append(mat_dungeonceiling_vent_001)
me_plane_045.update()
me_plane_046 = bpy.data.meshes.new('Plane.046')
me_plane_046.from_pydata([(-1.0, -1.0, 0.0), (1.0, -1.0, 0.0), (-1.0, 1.0, 0.0), (1.0, 1.0, 0.0)], [], [(0, 1, 3, 2)])
_uv = me_plane_046.uv_layers.new(name='UVMap')
_uv.uv.foreach_set('vector', [0.0, 0.0, 1.0, 0.0, 1.0, 1.0, 0.0, 1.0])
me_plane_046.materials.append(mat_dungeonceilingblue_001)
me_plane_046.update()
me_plane_047 = bpy.data.meshes.new('Plane.047')
me_plane_047.from_pydata([(-1.0, -1.0, 0.0), (1.0, -1.0, 0.0), (-1.0, 1.0, 0.0), (1.0, 1.0, 0.0)], [], [(0, 1, 3, 2)])
_uv = me_plane_047.uv_layers.new(name='UVMap')
_uv.uv.foreach_set('vector', [0.0, 0.0, 1.0, 0.0, 1.0, 1.0, 0.0, 1.0])
me_plane_047.materials.append(mat_dungeonceilingblue_001)
me_plane_047.update()
me_plane_048 = bpy.data.meshes.new('Plane.048')
me_plane_048.from_pydata([(-1.0, -1.0, 0.0), (1.0, -1.0, 0.0), (-1.0, 1.0, 0.0), (1.0, 1.0, 0.0)], [], [(0, 1, 3, 2)])
_uv = me_plane_048.uv_layers.new(name='UVMap')
_uv.uv.foreach_set('vector', [0.0, 0.0, 1.0, 0.0, 1.0, 1.0, 0.0, 1.0])
me_plane_048.materials.append(mat_dungeonceilingblue_001)
me_plane_048.update()
me_plane_049 = bpy.data.meshes.new('Plane.049')
me_plane_049.from_pydata([(-1.0, -1.0, 0.0), (1.0, -1.0, 0.0), (-1.0, 1.0, 0.0), (1.0, 1.0, 0.0)], [], [(0, 1, 3, 2)])
_uv = me_plane_049.uv_layers.new(name='UVMap')
_uv.uv.foreach_set('vector', [0.0, 0.0, 1.0, 0.0, 1.0, 1.0, 0.0, 1.0])
me_plane_049.materials.append(mat_dungeonceilingblue_001)
me_plane_049.update()
me_plane_050 = bpy.data.meshes.new('Plane.050')
me_plane_050.from_pydata([(-1.0, -1.0, 0.0), (1.0, -1.0, 0.0), (-1.0, 1.0, 0.0), (1.0, 1.0, 0.0)], [], [(0, 1, 3, 2)])
_uv = me_plane_050.uv_layers.new(name='UVMap')
_uv.uv.foreach_set('vector', [0.0, 0.0, 1.0, 0.0, 1.0, 1.0, 0.0, 1.0])
me_plane_050.materials.append(mat_dungeonceilingblue_001)
me_plane_050.update()
me_plane_051 = bpy.data.meshes.new('Plane.051')
me_plane_051.from_pydata([(-1.0, -1.0, 0.0), (1.0, -1.0, 0.0), (-1.0, 1.0, 0.0), (1.0, 1.0, 0.0)], [], [(0, 1, 3, 2)])
_uv = me_plane_051.uv_layers.new(name='UVMap')
_uv.uv.foreach_set('vector', [0.0, 0.0, 1.0, 0.0, 1.0, 1.0, 0.0, 1.0])
me_plane_051.materials.append(mat_dungeonceilingblue_001)
me_plane_051.update()
me_plane_052 = bpy.data.meshes.new('Plane.052')
me_plane_052.from_pydata([(-1.0, -1.0, 0.0), (1.0, -1.0, 0.0), (-1.0, 1.0, 0.0), (1.0, 1.0, 0.0)], [], [(0, 1, 3, 2)])
_uv = me_plane_052.uv_layers.new(name='UVMap')
_uv.uv.foreach_set('vector', [0.0, 0.0, 1.0, 0.0, 1.0, 1.0, 0.0, 1.0])
me_plane_052.materials.append(mat_dungeonceilingblue_001)
me_plane_052.update()
me_plane_053 = bpy.data.meshes.new('Plane.053')
me_plane_053.from_pydata([(-1.0, -1.0, 0.0), (1.0, -1.0, 0.0), (-1.0, 1.0, 0.0), (1.0, 1.0, 0.0)], [], [(0, 1, 3, 2)])
_uv = me_plane_053.uv_layers.new(name='UVMap')
_uv.uv.foreach_set('vector', [0.0, 0.0, 1.0, 0.0, 1.0, 1.0, 0.0, 1.0])
me_plane_053.materials.append(mat_dungeonceilingblue_001)
me_plane_053.update()
me_plane_054 = bpy.data.meshes.new('Plane.054')
me_plane_054.from_pydata([(-1.0, -1.0, 0.0), (1.0, -1.0, 0.0), (-1.0, 1.0, 0.0), (1.0, 1.0, 0.0)], [], [(0, 1, 3, 2)])
_uv = me_plane_054.uv_layers.new(name='UVMap')
_uv.uv.foreach_set('vector', [0.0, 0.0, 1.0, 0.0, 1.0, 1.0, 0.0, 1.0])
me_plane_054.materials.append(mat_dungeonceiling_vent_002)
me_plane_054.update()
me_plane_055 = bpy.data.meshes.new('Plane.055')
me_plane_055.from_pydata([(-1.0, -1.0, 0.0), (1.0, -1.0, 0.0), (-1.0, 1.0, 0.0), (1.0, 1.0, 0.0)], [], [(0, 1, 3, 2)])
_uv = me_plane_055.uv_layers.new(name='UVMap')
_uv.uv.foreach_set('vector', [0.0, 0.0, 1.0, 0.0, 1.0, 1.0, 0.0, 1.0])
me_plane_055.materials.append(mat_dungeonceilingblue_002)
me_plane_055.update()
me_plane_056 = bpy.data.meshes.new('Plane.056')
me_plane_056.from_pydata([(-1.0, -1.0, 0.0), (1.0, -1.0, 0.0), (-1.0, 1.0, 0.0), (1.0, 1.0, 0.0)], [], [(0, 1, 3, 2)])
_uv = me_plane_056.uv_layers.new(name='UVMap')
_uv.uv.foreach_set('vector', [0.0, 0.0, 1.0, 0.0, 1.0, 1.0, 0.0, 1.0])
me_plane_056.materials.append(mat_dungeonceilingblue_002)
me_plane_056.update()
me_plane_057 = bpy.data.meshes.new('Plane.057')
me_plane_057.from_pydata([(-1.0, -1.0, 0.0), (1.0, -1.0, 0.0), (-1.0, 1.0, 0.0), (1.0, 1.0, 0.0)], [], [(0, 1, 3, 2)])
_uv = me_plane_057.uv_layers.new(name='UVMap')
_uv.uv.foreach_set('vector', [0.0, 0.0, 1.0, 0.0, 1.0, 1.0, 0.0, 1.0])
me_plane_057.materials.append(mat_dungeonceilingblue_002)
me_plane_057.update()
me_plane_058 = bpy.data.meshes.new('Plane.058')
me_plane_058.from_pydata([(-1.0, -1.0, 0.0), (1.0, -1.0, 0.0), (-1.0, 1.0, 0.0), (1.0, 1.0, 0.0)], [], [(0, 1, 3, 2)])
_uv = me_plane_058.uv_layers.new(name='UVMap')
_uv.uv.foreach_set('vector', [0.0, 0.0, 1.0, 0.0, 1.0, 1.0, 0.0, 1.0])
me_plane_058.materials.append(mat_dungeonceilingblue_002)
me_plane_058.update()
me_plane_059 = bpy.data.meshes.new('Plane.059')
me_plane_059.from_pydata([(-1.0, -1.0, 0.0), (1.0, -1.0, 0.0), (-1.0, 1.0, 0.0), (1.0, 1.0, 0.0)], [], [(0, 1, 3, 2)])
_uv = me_plane_059.uv_layers.new(name='UVMap')
_uv.uv.foreach_set('vector', [0.0, 0.0, 1.0, 0.0, 1.0, 1.0, 0.0, 1.0])
me_plane_059.materials.append(mat_dungeonceilingblue_002)
me_plane_059.update()
me_plane_060 = bpy.data.meshes.new('Plane.060')
me_plane_060.from_pydata([(-1.0, -1.0, 0.0), (1.0, -1.0, 0.0), (-1.0, 1.0, 0.0), (1.0, 1.0, 0.0)], [], [(0, 1, 3, 2)])
_uv = me_plane_060.uv_layers.new(name='UVMap')
_uv.uv.foreach_set('vector', [0.0, 0.0, 1.0, 0.0, 1.0, 1.0, 0.0, 1.0])
me_plane_060.materials.append(mat_dungeonceilingblue_002)
me_plane_060.update()
me_plane_061 = bpy.data.meshes.new('Plane.061')
me_plane_061.from_pydata([(-1.0, -1.0, 0.0), (1.0, -1.0, 0.0), (-1.0, 1.0, 0.0), (1.0, 1.0, 0.0)], [], [(0, 1, 3, 2)])
_uv = me_plane_061.uv_layers.new(name='UVMap')
_uv.uv.foreach_set('vector', [0.0, 0.0, 1.0, 0.0, 1.0, 1.0, 0.0, 1.0])
me_plane_061.materials.append(mat_dungeonceilingblue_002)
me_plane_061.update()
me_plane_062 = bpy.data.meshes.new('Plane.062')
me_plane_062.from_pydata([(-1.0, -1.0, 0.0), (1.0, -1.0, 0.0), (-1.0, 1.0, 0.0), (1.0, 1.0, 0.0)], [], [(0, 1, 3, 2)])
_uv = me_plane_062.uv_layers.new(name='UVMap')
_uv.uv.foreach_set('vector', [0.0, 0.0, 1.0, 0.0, 1.0, 1.0, 0.0, 1.0])
me_plane_062.materials.append(mat_dungeonceilingblue_002)
me_plane_062.update()
me_plane_024 = bpy.data.meshes.new('Plane.024')
me_plane_024.from_pydata([(-1.0, -1.0, 0.0), (1.0, -1.0, 0.0), (-1.0, 1.0, 0.0), (1.0, 1.0, 0.0), (0.8, -1.0, 0.0), (0.8, 1.0, 0.0), (-0.91, 1.0, 0.0), (-0.91, -1.0, 0.0), (-0.8245, -1.0, 0.0), (-0.8245, 1.0, 0.0), (-0.7433, -1.0, 0.0), (-0.7433, 1.0, 0.0), (-1.0, 1.0, 0.1942), (-1.0, -1.0, 0.1942), (0.8, -1.0, 0.1942), (1.0, -1.0, 0.1942), (1.0, 1.0, 0.1942), (-0.91, 1.0, 0.1942), (0.8, 1.0, 0.1942), (-0.91, -1.0, 0.1942), (-0.7433, 1.0, 0.1942), (-0.8245, 1.0, 0.1942), (-0.8245, -1.0, 0.1942), (-0.7433, -1.0, 0.1942), (-1.0, 1.0, 0.236), (-1.0, -1.0, 0.236), (0.8, -1.0, 0.236), (1.0, -1.0, 0.236), (1.0, 1.0, 0.236), (-0.91, 1.0, 0.236), (0.8, 1.0, 0.236), (-0.91, -1.0, 0.236), (-0.7433, 1.0, 0.236), (-0.8245, 1.0, 0.236), (-0.8245, -1.0, 0.236), (-0.7433, -1.0, 0.236)], [], [(5, 4, 14, 18), (10, 4, 5, 11), (7, 6, 17, 19), (7, 8, 9, 6), (1, 3, 16, 15), (12, 13, 25, 24), (22, 23, 35, 34), (17, 12, 24, 29), (8, 10, 23, 22), (6, 2, 12, 17), (2, 0, 13, 12), (11, 9, 21, 20), (4, 1, 15, 14), (0, 7, 19, 13), (10, 11, 20, 23), (3, 5, 18, 16), (9, 8, 22, 21), (26, 27, 28, 30), (25, 31, 29, 24), (34, 35, 32, 33), (19, 17, 29, 31), (16, 18, 30, 28), (23, 20, 32, 35), (14, 15, 27, 26), (20, 21, 33, 32), (18, 14, 26, 30), (15, 16, 28, 27), (21, 22, 34, 33), (13, 19, 31, 25)])
_uv = me_plane_024.uv_layers.new(name='UVMap')
_uv.uv.foreach_set('vector', [0.9, 1.0, 0.9, 0.0, 0.9, 0.0, 0.9, 1.0, 0.1284, 0.0, 0.9, 0.0, 0.9, 1.0, 0.1284, 1.0, 0.045, 0.0, 0.045, 1.0, 0.045, 1.0, 0.045, 0.0, 0.045, 0.0, 0.08775, 0.0, 0.08775, 1.0, 0.045, 1.0, 0.0, 0.0, 0.0, 0.0, 0.0, 0.0, 0.0, 0.0, 0.0, 0.0, 0.0, 0.0, 0.0, 0.0, 0.0, 0.0, 0.0, 0.0, 0.0, 0.0, 0.0, 0.0, 0.0, 0.0, 0.0, 0.0, 0.0, 0.0, 0.0, 0.0, 0.0, 0.0, 0.0, 0.0, 0.0, 0.0, 0.0, 0.0, 0.0, 0.0, 0.0, 0.0, 0.0, 0.0, 0.0, 0.0, 0.0, 0.0, 0.0, 0.0, 0.0, 0.0, 0.0, 0.0, 0.0, 0.0, 0.0, 0.0, 0.0, 0.0, 0.0, 0.0, 0.0, 0.0, 0.0, 0.0, 0.0, 0.0, 0.0, 0.0, 0.0, 0.0, 0.0, 0.0, 0.0, 0.0, 0.0, 0.0, 0.0, 0.0, 0.1284, 0.0, 0.1284, 1.0, 0.1284, 1.0, 0.1284, 0.0, 0.0, 0.0, 0.0, 0.0, 0.0, 0.0, 0.0, 0.0, 0.08775, 1.0, 0.08775, 0.0, 0.08775, 0.0, 0.08775, 1.0, 0.9, 0.0, 1.0, 0.0, 1.0, 1.0, 0.9, 1.0, 0.0, 0.0, 0.045, 0.0, 0.045, 1.0, 0.0, 1.0, 0.08775, 0.0, 0.1284, 0.0, 0.1284, 1.0, 0.08775, 1.0, 0.045, 0.0, 0.045, 1.0, 0.045, 1.0, 0.045, 0.0, 0.0, 0.0, 0.0, 0.0, 0.0, 0.0, 0.0, 0.0, 0.1284, 0.0, 0.1284, 1.0, 0.1284, 1.0, 0.1284, 0.0, 0.0, 0.0, 0.0, 0.0, 0.0, 0.0, 0.0, 0.0, 0.0, 0.0, 0.0, 0.0, 0.0, 0.0, 0.0, 0.0, 0.9, 1.0, 0.9, 0.0, 0.9, 0.0, 0.9, 1.0, 0.0, 0.0, 0.0, 0.0, 0.0, 0.0, 0.0, 0.0, 0.08775, 1.0, 0.08775, 0.0, 0.08775, 0.0, 0.08775, 1.0, 0.0, 0.0, 0.0, 0.0, 0.0, 0.0, 0.0, 0.0])
me_plane_024.materials.append(mat_dungeonwallblue)
me_plane_024.update()
me_plane_025 = bpy.data.meshes.new('Plane.025')
me_plane_025.from_pydata([(-1.0, -1.0, 0.0), (1.0, -1.0, 0.0), (-1.0, 1.0, 0.0), (1.0, 1.0, 0.0), (0.8, -1.0, 0.0), (0.8, 1.0, 0.0), (-0.91, 1.0, 0.0), (-0.91, -1.0, 0.0), (-0.8245, -1.0, 0.0), (-0.8245, 1.0, 0.0), (-0.7433, -1.0, 0.0), (-0.7433, 1.0, 0.0), (-1.0, 1.0, 0.1942), (-1.0, -1.0, 0.1942), (0.8, -1.0, 0.1942), (1.0, -1.0, 0.1942), (1.0, 1.0, 0.1942), (-0.91, 1.0, 0.1942), (0.8, 1.0, 0.1942), (-0.91, -1.0, 0.1942), (-0.7433, 1.0, 0.1942), (-0.8245, 1.0, 0.1942), (-0.8245, -1.0, 0.1942), (-0.7433, -1.0, 0.1942), (-1.0, 1.0, 0.236), (-1.0, -1.0, 0.236), (0.8, -1.0, 0.236), (1.0, -1.0, 0.236), (1.0, 1.0, 0.236), (-0.91, 1.0, 0.236), (0.8, 1.0, 0.236), (-0.91, -1.0, 0.236), (-0.7433, 1.0, 0.236), (-0.8245, 1.0, 0.236), (-0.8245, -1.0, 0.236), (-0.7433, -1.0, 0.236)], [], [(5, 4, 14, 18), (10, 4, 5, 11), (7, 6, 17, 19), (7, 8, 9, 6), (1, 3, 16, 15), (12, 13, 25, 24), (22, 23, 35, 34), (17, 12, 24, 29), (8, 10, 23, 22), (6, 2, 12, 17), (2, 0, 13, 12), (11, 9, 21, 20), (4, 1, 15, 14), (0, 7, 19, 13), (10, 11, 20, 23), (3, 5, 18, 16), (9, 8, 22, 21), (26, 27, 28, 30), (25, 31, 29, 24), (34, 35, 32, 33), (19, 17, 29, 31), (16, 18, 30, 28), (23, 20, 32, 35), (14, 15, 27, 26), (20, 21, 33, 32), (18, 14, 26, 30), (15, 16, 28, 27), (21, 22, 34, 33), (13, 19, 31, 25)])
_uv = me_plane_025.uv_layers.new(name='UVMap')
_uv.uv.foreach_set('vector', [0.9, 1.0, 0.9, 0.0, 0.9, 0.0, 0.9, 1.0, 0.1284, 0.0, 0.9, 0.0, 0.9, 1.0, 0.1284, 1.0, 0.045, 0.0, 0.045, 1.0, 0.045, 1.0, 0.045, 0.0, 0.045, 0.0, 0.08775, 0.0, 0.08775, 1.0, 0.045, 1.0, 0.0, 0.0, 0.0, 0.0, 0.0, 0.0, 0.0, 0.0, 0.0, 0.0, 0.0, 0.0, 0.0, 0.0, 0.0, 0.0, 0.0, 0.0, 0.0, 0.0, 0.0, 0.0, 0.0, 0.0, 0.0, 0.0, 0.0, 0.0, 0.0, 0.0, 0.0, 0.0, 0.0, 0.0, 0.0, 0.0, 0.0, 0.0, 0.0, 0.0, 0.0, 0.0, 0.0, 0.0, 0.0, 0.0, 0.0, 0.0, 0.0, 0.0, 0.0, 0.0, 0.0, 0.0, 0.0, 0.0, 0.0, 0.0, 0.0, 0.0, 0.0, 0.0, 0.0, 0.0, 0.0, 0.0, 0.0, 0.0, 0.0, 0.0, 0.0, 0.0, 0.0, 0.0, 0.0, 0.0, 0.0, 0.0, 0.0, 0.0, 0.1284, 0.0, 0.1284, 1.0, 0.1284, 1.0, 0.1284, 0.0, 0.0, 0.0, 0.0, 0.0, 0.0, 0.0, 0.0, 0.0, 0.08775, 1.0, 0.08775, 0.0, 0.08775, 0.0, 0.08775, 1.0, 0.9, 0.0, 1.0, 0.0, 1.0, 1.0, 0.9, 1.0, 0.0, 0.0, 0.045, 0.0, 0.045, 1.0, 0.0, 1.0, 0.08775, 0.0, 0.1284, 0.0, 0.1284, 1.0, 0.08775, 1.0, 0.045, 0.0, 0.045, 1.0, 0.045, 1.0, 0.045, 0.0, 0.0, 0.0, 0.0, 0.0, 0.0, 0.0, 0.0, 0.0, 0.1284, 0.0, 0.1284, 1.0, 0.1284, 1.0, 0.1284, 0.0, 0.0, 0.0, 0.0, 0.0, 0.0, 0.0, 0.0, 0.0, 0.0, 0.0, 0.0, 0.0, 0.0, 0.0, 0.0, 0.0, 0.9, 1.0, 0.9, 0.0, 0.9, 0.0, 0.9, 1.0, 0.0, 0.0, 0.0, 0.0, 0.0, 0.0, 0.0, 0.0, 0.08775, 1.0, 0.08775, 0.0, 0.08775, 0.0, 0.08775, 1.0, 0.0, 0.0, 0.0, 0.0, 0.0, 0.0, 0.0, 0.0])
me_plane_025.materials.append(mat_dungeonwallblue)
me_plane_025.update()
me_plane_026 = bpy.data.meshes.new('Plane.026')
me_plane_026.from_pydata([(-1.0, -1.0, 0.0), (1.0, -1.0, 0.0), (-1.0, 1.0, 0.0), (1.0, 1.0, 0.0), (0.8, -1.0, 0.0), (0.8, 1.0, 0.0), (-0.91, 1.0, 0.0), (-0.91, -1.0, 0.0), (-0.8245, -1.0, 0.0), (-0.8245, 1.0, 0.0), (-0.7433, -1.0, 0.0), (-0.7433, 1.0, 0.0), (-1.0, 1.0, 0.1942), (-1.0, -1.0, 0.1942), (0.8, -1.0, 0.1942), (1.0, -1.0, 0.1942), (1.0, 1.0, 0.1942), (-0.91, 1.0, 0.1942), (0.8, 1.0, 0.1942), (-0.91, -1.0, 0.1942), (-0.7433, 1.0, 0.1942), (-0.8245, 1.0, 0.1942), (-0.8245, -1.0, 0.1942), (-0.7433, -1.0, 0.1942), (-1.0, 1.0, 0.236), (-1.0, -1.0, 0.236), (0.8, -1.0, 0.236), (1.0, -1.0, 0.236), (1.0, 1.0, 0.236), (-0.91, 1.0, 0.236), (0.8, 1.0, 0.236), (-0.91, -1.0, 0.236), (-0.7433, 1.0, 0.236), (-0.8245, 1.0, 0.236), (-0.8245, -1.0, 0.236), (-0.7433, -1.0, 0.236)], [], [(5, 4, 14, 18), (10, 4, 5, 11), (7, 6, 17, 19), (7, 8, 9, 6), (1, 3, 16, 15), (12, 13, 25, 24), (22, 23, 35, 34), (17, 12, 24, 29), (8, 10, 23, 22), (6, 2, 12, 17), (2, 0, 13, 12), (11, 9, 21, 20), (4, 1, 15, 14), (0, 7, 19, 13), (10, 11, 20, 23), (3, 5, 18, 16), (9, 8, 22, 21), (26, 27, 28, 30), (25, 31, 29, 24), (34, 35, 32, 33), (19, 17, 29, 31), (16, 18, 30, 28), (23, 20, 32, 35), (14, 15, 27, 26), (20, 21, 33, 32), (18, 14, 26, 30), (15, 16, 28, 27), (21, 22, 34, 33), (13, 19, 31, 25)])
_uv = me_plane_026.uv_layers.new(name='UVMap')
_uv.uv.foreach_set('vector', [0.9, 1.0, 0.9, 0.0, 0.9, 0.0, 0.9, 1.0, 0.1284, 0.0, 0.9, 0.0, 0.9, 1.0, 0.1284, 1.0, 0.045, 0.0, 0.045, 1.0, 0.045, 1.0, 0.045, 0.0, 0.045, 0.0, 0.08775, 0.0, 0.08775, 1.0, 0.045, 1.0, 0.0, 0.0, 0.0, 0.0, 0.0, 0.0, 0.0, 0.0, 0.0, 0.0, 0.0, 0.0, 0.0, 0.0, 0.0, 0.0, 0.0, 0.0, 0.0, 0.0, 0.0, 0.0, 0.0, 0.0, 0.0, 0.0, 0.0, 0.0, 0.0, 0.0, 0.0, 0.0, 0.0, 0.0, 0.0, 0.0, 0.0, 0.0, 0.0, 0.0, 0.0, 0.0, 0.0, 0.0, 0.0, 0.0, 0.0, 0.0, 0.0, 0.0, 0.0, 0.0, 0.0, 0.0, 0.0, 0.0, 0.0, 0.0, 0.0, 0.0, 0.0, 0.0, 0.0, 0.0, 0.0, 0.0, 0.0, 0.0, 0.0, 0.0, 0.0, 0.0, 0.0, 0.0, 0.0, 0.0, 0.0, 0.0, 0.0, 0.0, 0.1284, 0.0, 0.1284, 1.0, 0.1284, 1.0, 0.1284, 0.0, 0.0, 0.0, 0.0, 0.0, 0.0, 0.0, 0.0, 0.0, 0.08775, 1.0, 0.08775, 0.0, 0.08775, 0.0, 0.08775, 1.0, 0.9, 0.0, 1.0, 0.0, 1.0, 1.0, 0.9, 1.0, 0.0, 0.0, 0.045, 0.0, 0.045, 1.0, 0.0, 1.0, 0.08775, 0.0, 0.1284, 0.0, 0.1284, 1.0, 0.08775, 1.0, 0.045, 0.0, 0.045, 1.0, 0.045, 1.0, 0.045, 0.0, 0.0, 0.0, 0.0, 0.0, 0.0, 0.0, 0.0, 0.0, 0.1284, 0.0, 0.1284, 1.0, 0.1284, 1.0, 0.1284, 0.0, 0.0, 0.0, 0.0, 0.0, 0.0, 0.0, 0.0, 0.0, 0.0, 0.0, 0.0, 0.0, 0.0, 0.0, 0.0, 0.0, 0.9, 1.0, 0.9, 0.0, 0.9, 0.0, 0.9, 1.0, 0.0, 0.0, 0.0, 0.0, 0.0, 0.0, 0.0, 0.0, 0.08775, 1.0, 0.08775, 0.0, 0.08775, 0.0, 0.08775, 1.0, 0.0, 0.0, 0.0, 0.0, 0.0, 0.0, 0.0, 0.0])
me_plane_026.materials.append(mat_dungeonwallblue)
me_plane_026.update()

# ---- objects
ob_cube_001 = bpy.data.objects.new('Cube.001', me_cube_009)
ob_cube_002 = bpy.data.objects.new('Cube.002', me_cube_010)
ob_plane = bpy.data.objects.new('Plane', me_plane)
ob_plane_001 = bpy.data.objects.new('Plane.001', me_plane_001)
ob_plane_002 = bpy.data.objects.new('Plane.002', me_plane_002)
ob_plane_003 = bpy.data.objects.new('Plane.003', me_plane_003)
ob_plane_007 = bpy.data.objects.new('Plane.007', me_plane_027)
ob_plane_008 = bpy.data.objects.new('Plane.008', me_plane_010)
ob_plane_009 = bpy.data.objects.new('Plane.009', me_plane_011)
ob_plane_010 = bpy.data.objects.new('Plane.010', me_plane_012)
ob_plane_011 = bpy.data.objects.new('Plane.011', me_plane_013)
ob_plane_012 = bpy.data.objects.new('Plane.012', me_plane_014)
ob_plane_020 = bpy.data.objects.new('Plane.020', me_plane_028)
ob_plane_022 = bpy.data.objects.new('Plane.022', me_plane_029)
ob_plane_023 = bpy.data.objects.new('Plane.023', me_plane_030)
ob_plane_024 = bpy.data.objects.new('Plane.024', me_plane_031)
ob_plane_025 = bpy.data.objects.new('Plane.025', me_plane_032)
ob_plane_026 = bpy.data.objects.new('Plane.026', me_plane_033)
ob_plane_027 = bpy.data.objects.new('Plane.027', me_plane_034)
ob_plane_028 = bpy.data.objects.new('Plane.028', me_plane_035)
ob_plane_029 = bpy.data.objects.new('Plane.029', me_plane_036)
ob_plane_030 = bpy.data.objects.new('Plane.030', me_plane_037)
ob_plane_031 = bpy.data.objects.new('Plane.031', me_plane_038)
ob_plane_032 = bpy.data.objects.new('Plane.032', me_plane_039)
ob_plane_033 = bpy.data.objects.new('Plane.033', me_plane_040)
ob_plane_034 = bpy.data.objects.new('Plane.034', me_plane_041)
ob_plane_035 = bpy.data.objects.new('Plane.035', me_plane_042)
ob_plane_036 = bpy.data.objects.new('Plane.036', me_plane_043)
ob_plane_037 = bpy.data.objects.new('Plane.037', me_plane_044)
ob_cube = bpy.data.objects.new('Cube', me_cube_008)
ob_cylinder = bpy.data.objects.new('Cylinder', me_cylinder_004)
ob_plane_013 = bpy.data.objects.new('Plane.013', me_plane_015)
ob_plane_014 = bpy.data.objects.new('Plane.014', me_plane_016)
ob_plane_015 = bpy.data.objects.new('Plane.015', me_plane_017)
ob_plane_016 = bpy.data.objects.new('Plane.016', me_plane_018)
ob_plane_017 = bpy.data.objects.new('Plane.017', me_plane_019)
ob_plane_018 = bpy.data.objects.new('Plane.018', me_plane_020)
ob_plane_019 = bpy.data.objects.new('Plane.019', me_plane_021)
ob_plane_021 = bpy.data.objects.new('Plane.021', me_plane_023)
ob_vent_020 = bpy.data.objects.new('Vent.020', me_plane_022)
ob_vent_001 = bpy.data.objects.new('Vent.001', me_plane_045)
ob_plane_038 = bpy.data.objects.new('Plane.038', me_plane_046)
ob_plane_039 = bpy.data.objects.new('Plane.039', me_plane_047)
ob_plane_040 = bpy.data.objects.new('Plane.040', me_plane_048)
ob_plane_041 = bpy.data.objects.new('Plane.041', me_plane_049)
ob_plane_042 = bpy.data.objects.new('Plane.042', me_plane_050)
ob_plane_043 = bpy.data.objects.new('Plane.043', me_plane_051)
ob_plane_044 = bpy.data.objects.new('Plane.044', me_plane_052)
ob_plane_045 = bpy.data.objects.new('Plane.045', me_plane_053)
ob_vent_002 = bpy.data.objects.new('Vent.002', me_plane_054)
ob_plane_046 = bpy.data.objects.new('Plane.046', me_plane_055)
ob_plane_047 = bpy.data.objects.new('Plane.047', me_plane_056)
ob_plane_048 = bpy.data.objects.new('Plane.048', me_plane_057)
ob_plane_049 = bpy.data.objects.new('Plane.049', me_plane_058)
ob_plane_050 = bpy.data.objects.new('Plane.050', me_plane_059)
ob_plane_051 = bpy.data.objects.new('Plane.051', me_plane_060)
ob_plane_052 = bpy.data.objects.new('Plane.052', me_plane_061)
ob_plane_053 = bpy.data.objects.new('Plane.053', me_plane_062)
ob_plane_004 = bpy.data.objects.new('Plane.004', me_plane_024)
ob_plane_005 = bpy.data.objects.new('Plane.005', me_plane_025)
ob_plane_006 = bpy.data.objects.new('Plane.006', me_plane_026)

# ---- transforms, parenting, visibility, modifiers, constraints
ob_cube_001.location = (8.0, 2.0, 0.5)
ob_cube_001.scale = (1.0, 1.0, 0.5)
ob_cube_002.location = (10.0, 2.0, 0.5)
ob_cube_002.scale = (1.0, 1.0, 0.5)
ob_plane.location = (0.0, 0.0, 0.0)
ob_plane_001.location = (0.0, 2.0, 0.0)
ob_plane_002.location = (-2.0, 2.0, 0.0)
ob_plane_003.location = (-2.0, 0.0, 0.0)
ob_plane_007.location = (6.0, 4.0, 0.0)
ob_plane_008.location = (2.0, 2.0, 0.0)
ob_plane_009.location = (2.0, 0.0, 0.0)
ob_plane_010.location = (2.0, 4.0, 0.0)
ob_plane_011.location = (-2.0, 4.0, 0.0)
ob_plane_012.location = (0.0, 4.0, 0.0)
ob_plane_020.location = (4.0, 4.0, 0.0)
ob_plane_022.location = (8.0, 4.0, 0.0)
ob_plane_023.location = (8.0, 0.0, 0.0)
ob_plane_024.location = (8.0, 2.0, 0.0)
ob_plane_025.location = (4.0, 0.0, 0.0)
ob_plane_026.location = (4.0, 2.0, 0.0)
ob_plane_027.location = (6.0, 2.0, 0.0)
ob_plane_028.location = (6.0, 0.0, 0.0)
ob_plane_029.location = (12.0, 0.0, 0.0)
ob_plane_030.location = (12.0, 2.0, 0.0)
ob_plane_031.location = (10.0, 2.0, 0.0)
ob_plane_032.location = (10.0, 0.0, 0.0)
ob_plane_033.location = (14.0, 2.0, 0.0)
ob_plane_034.location = (14.0, 0.0, 0.0)
ob_plane_035.location = (14.0, 4.0, 0.0)
ob_plane_036.location = (10.0, 4.0, 0.0)
ob_plane_037.location = (12.0, 4.0, 0.0)
ob_cube.location = (1.969, 2.866, 2.5)
ob_cube.scale = (1.0, 1.0, 10.0)
ob_cylinder.location = (0.0, 0.0, 1.0)
ob_cylinder.scale = (1.0, 1.0, 1.111)
ob_plane_013.location = (0.0, 4.0, 5.0)
ob_plane_013.rotation_euler = (-0.0, 3.142, -0.0)
ob_plane_014.location = (2.0, 4.0, 5.0)
ob_plane_014.rotation_euler = (-0.0, 3.142, -0.0)
ob_plane_015.location = (-2.0, 4.0, 5.0)
ob_plane_015.rotation_euler = (-0.0, 3.142, -0.0)
ob_plane_016.location = (-2.0, 0.0, 5.0)
ob_plane_016.rotation_euler = (-0.0, 3.142, -0.0)
ob_plane_017.location = (-2.0, 2.0, 5.0)
ob_plane_017.rotation_euler = (-0.0, 3.142, -0.0)
ob_plane_018.location = (2.0, 0.0, 5.0)
ob_plane_018.rotation_euler = (-0.0, 3.142, -0.0)
ob_plane_019.location = (2.0, 2.0, 5.0)
ob_plane_019.rotation_euler = (-0.0, 3.142, -0.0)
ob_plane_021.location = (0.0, 0.0, 5.0)
ob_plane_021.rotation_euler = (-0.0, 3.142, -0.0)
ob_vent_020.location = (0.0, 2.0, 5.0)
ob_vent_020.rotation_euler = (-0.0, 3.142, -0.0)
ob_vent_001.location = (6.0, 2.0, 5.0)
ob_vent_001.rotation_euler = (-0.0, 3.142, -0.0)
ob_plane_038.location = (6.0, 0.0, 5.0)
ob_plane_038.rotation_euler = (-0.0, 3.142, -0.0)
ob_plane_039.location = (8.0, 2.0, 5.0)
ob_plane_039.rotation_euler = (-0.0, 3.142, -0.0)
ob_plane_040.location = (8.0, 0.0, 5.0)
ob_plane_040.rotation_euler = (-0.0, 3.142, -0.0)
ob_plane_041.location = (4.0, 2.0, 5.0)
ob_plane_041.rotation_euler = (-0.0, 3.142, -0.0)
ob_plane_042.location = (4.0, 0.0, 5.0)
ob_plane_042.rotation_euler = (-0.0, 3.142, -0.0)
ob_plane_043.location = (4.0, 4.0, 5.0)
ob_plane_043.rotation_euler = (-0.0, 3.142, -0.0)
ob_plane_044.location = (8.0, 4.0, 5.0)
ob_plane_044.rotation_euler = (-0.0, 3.142, -0.0)
ob_plane_045.location = (6.0, 4.0, 5.0)
ob_plane_045.rotation_euler = (-0.0, 3.142, -0.0)
ob_vent_002.location = (12.0, 2.0, 5.0)
ob_vent_002.rotation_euler = (-0.0, 3.142, -0.0)
ob_plane_046.location = (12.0, 4.0, 5.0)
ob_plane_046.rotation_euler = (-0.0, 3.142, -0.0)
ob_plane_047.location = (14.0, 4.0, 5.0)
ob_plane_047.rotation_euler = (-0.0, 3.142, -0.0)
ob_plane_048.location = (10.0, 4.0, 5.0)
ob_plane_048.rotation_euler = (-0.0, 3.142, -0.0)
ob_plane_049.location = (10.0, 0.0, 5.0)
ob_plane_049.rotation_euler = (-0.0, 3.142, -0.0)
ob_plane_050.location = (10.0, 2.0, 5.0)
ob_plane_050.rotation_euler = (-0.0, 3.142, -0.0)
ob_plane_051.location = (14.0, 0.0, 5.0)
ob_plane_051.rotation_euler = (-0.0, 3.142, -0.0)
ob_plane_052.location = (14.0, 2.0, 5.0)
ob_plane_052.rotation_euler = (-0.0, 3.142, -0.0)
ob_plane_053.location = (12.0, 0.0, 5.0)
ob_plane_053.rotation_euler = (-0.0, 3.142, -0.0)
ob_plane_004.location = (-3.0, 0.0, 2.5)
ob_plane_004.rotation_euler = (-0.0, 1.571, 0.0)
ob_plane_004.scale = (2.5, 1.0, 1.0)
ob_plane_005.location = (-3.0, 2.0, 2.5)
ob_plane_005.rotation_euler = (-0.0, 1.571, 0.0)
ob_plane_005.scale = (2.5, 1.0, 1.0)
ob_plane_006.location = (-3.0, 4.0, 2.5)
ob_plane_006.rotation_euler = (-0.0, 1.571, 0.0)
ob_plane_006.scale = (2.5, 1.0, 1.0)

# ---- collection membership
scene.collection.objects.link(ob_cube_001)
scene.collection.objects.link(ob_cube_002)
col_floor.objects.link(ob_plane)
col_floor.objects.link(ob_plane_001)
col_floor.objects.link(ob_plane_002)
col_floor.objects.link(ob_plane_003)
col_floor.objects.link(ob_plane_007)
col_floor.objects.link(ob_plane_008)
col_floor.objects.link(ob_plane_009)
col_floor.objects.link(ob_plane_010)
col_floor.objects.link(ob_plane_011)
col_floor.objects.link(ob_plane_012)
col_floor.objects.link(ob_plane_020)
col_floor.objects.link(ob_plane_022)
col_floor.objects.link(ob_plane_023)
col_floor.objects.link(ob_plane_024)
col_floor.objects.link(ob_plane_025)
col_floor.objects.link(ob_plane_026)
col_floor.objects.link(ob_plane_027)
col_floor.objects.link(ob_plane_028)
col_floor.objects.link(ob_plane_029)
col_floor.objects.link(ob_plane_030)
col_floor.objects.link(ob_plane_031)
col_floor.objects.link(ob_plane_032)
col_floor.objects.link(ob_plane_033)
col_floor.objects.link(ob_plane_034)
col_floor.objects.link(ob_plane_035)
col_floor.objects.link(ob_plane_036)
col_floor.objects.link(ob_plane_037)
col_pillar.objects.link(ob_cube)
col_player.objects.link(ob_cylinder)
col_ceiling.objects.link(ob_plane_013)
col_ceiling.objects.link(ob_plane_014)
col_ceiling.objects.link(ob_plane_015)
col_ceiling.objects.link(ob_plane_016)
col_ceiling.objects.link(ob_plane_017)
col_ceiling.objects.link(ob_plane_018)
col_ceiling.objects.link(ob_plane_019)
col_ceiling.objects.link(ob_plane_021)
col_ceiling.objects.link(ob_vent_020)
col_ceiling.objects.link(ob_vent_001)
col_ceiling.objects.link(ob_plane_038)
col_ceiling.objects.link(ob_plane_039)
col_ceiling.objects.link(ob_plane_040)
col_ceiling.objects.link(ob_plane_041)
col_ceiling.objects.link(ob_plane_042)
col_ceiling.objects.link(ob_plane_043)
col_ceiling.objects.link(ob_plane_044)
col_ceiling.objects.link(ob_plane_045)
col_ceiling.objects.link(ob_vent_002)
col_ceiling.objects.link(ob_plane_046)
col_ceiling.objects.link(ob_plane_047)
col_ceiling.objects.link(ob_plane_048)
col_ceiling.objects.link(ob_plane_049)
col_ceiling.objects.link(ob_plane_050)
col_ceiling.objects.link(ob_plane_051)
col_ceiling.objects.link(ob_plane_052)
col_ceiling.objects.link(ob_plane_053)
col_wall.objects.link(ob_plane_004)
col_wall.objects.link(ob_plane_005)
col_wall.objects.link(ob_plane_006)

# ---- scene / render settings (as saved in the file)
scene.frame_start = 1; scene.frame_end = 250; scene.frame_set(0)
scene.render.engine = 'BLENDER_EEVEE_NEXT'
bpy.context.view_layer.update()

# ---- added for rendering (the .blend has no active camera and no usable light): camera, sun
cam_auto = bpy.data.cameras.new('AutoCamera')
cam_auto.lens = 50.0
cam_auto.sensor_width = 36.0
cam_auto.clip_end = 1000.0
ob_auto_camera = bpy.data.objects.new('AutoCamera', cam_auto)
scene.collection.objects.link(ob_auto_camera)
ob_auto_camera.location = (24.1542, -19.7851, 17.0234)
ob_auto_camera.rotation_euler = (1.09748, -7.21219e-08, 0.694738)
scene.camera = ob_auto_camera
light_auto_sun = bpy.data.lights.new('AutoSun', 'SUN')
light_auto_sun.energy = 3.0
light_auto_sun.angle = 0.0523599
ob_auto_sun = bpy.data.objects.new('AutoSun', light_auto_sun)
scene.collection.objects.link(ob_auto_sun)
ob_auto_sun.rotation_euler = (0.872665, 0.174533, 0.523599)
bpy.context.view_layer.update()
